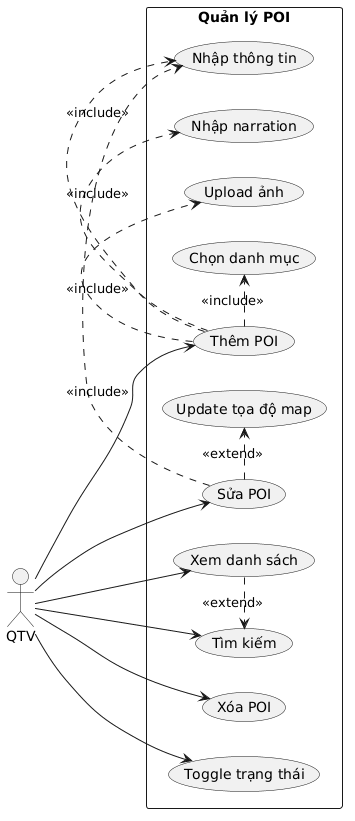

The diagram above was rendered by PlantUML. Its source (embedded in the PNG):
@startuml
left to right direction

actor QTV

rectangle "Quản lý POI" {
  (Xem danh sách) as UC1
  (Thêm POI) as UC2
  (Sửa POI) as UC3
  (Xóa POI) as UC4
  (Toggle trạng thái) as UC5
  (Tìm kiếm) as UC6

  (Nhập thông tin) as UC7
  (Chọn danh mục) as UC8
  (Nhập narration) as UC9
  (Upload ảnh) as UC10
  (Update tọa độ map) as UC11
}

UC2 .> UC7 : <<include>>
UC2 .> UC8 : <<include>>
UC2 .> UC9 : <<include>>
UC2 .> UC10 : <<include>>

UC3 .> UC7 : <<include>>
UC3 .> UC11 : <<extend>>

UC1 .> UC6 : <<extend>>

QTV --> UC1
QTV --> UC2
QTV --> UC3
QTV --> UC4
QTV --> UC5
QTV --> UC6
@enduml